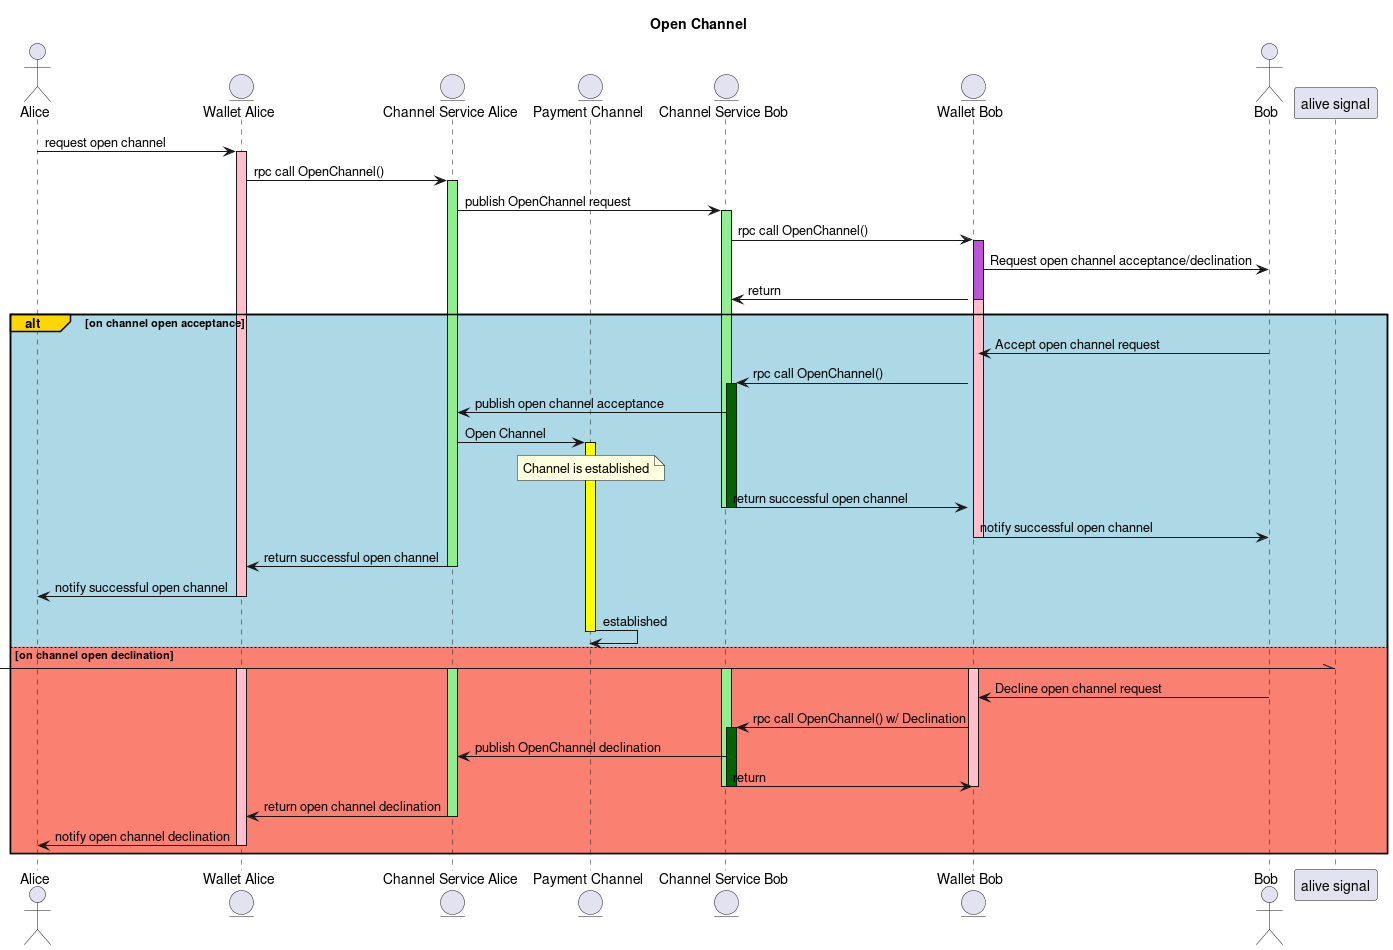

The diagram above was rendered by PlantUML. Its source (embedded in the PNG):
@startuml
actor Alice as A
entity "Wallet Alice" as WA
entity "Channel Service Alice" as CSA
entity "Payment Channel" as PC
entity "Channel Service Bob" as CSB
entity "Wallet Bob" as WB
actor Bob as B

title Open Channel

A -> WA : request open channel
activate WA #pink
WA -> CSA : rpc call OpenChannel()
activate CSA #lightgreen
CSA -> CSB : publish OpenChannel request
activate CSB #lightgreen
CSB -> WB : rpc call OpenChannel()
activate WB #pink
activate WB #mediumorchid
WB -> B : Request open channel acceptance/declination
WB -> CSB : return
deactivate WB
alt#gold #lightblue on channel open acceptance
  B -> WB : Accept open channel request
  WB -> CSB : rpc call OpenChannel()
  activate CSB #darkgreen
  CSB -> CSA : publish open channel acceptance
  CSA -> PC : Open Channel
  activate PC #yellow
  note over PC: Channel is established
  CSB -> WB : return successful open channel
  deactivate CSB
  deactivate CSB
  WB -> B : notify successful open channel
  deactivate WB
  CSA -> WA : return successful open channel
  deactivate CSA
  WA -> A : notify successful open channel
  deactivate WA
  PC -> PC : established
  deactivate PC
else #salmon on channel open declination
  [-\\ "alive signal"
  activate CSA #lightgreen
  activate CSB #lightgreen
  activate WB #pink
  activate WA #pink
  B -> WB : Decline open channel request
  WB -> CSB : rpc call OpenChannel() w/ Declination
  activate CSB #darkgreen
  CSB -> CSA : publish OpenChannel declination
  CSB -> WB : return
  deactivate CSB
  deactivate CSB
  deactivate WB
  CSA -> WA : return open channel declination
  deactivate CSA
  WA -> A : notify open channel declination
  deactivate WA
end

@enduml